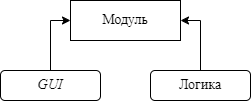

The diagram above was exported from draw.io. Its source (the exported page's mxGraphModel, read from the mxfile embedded in the PNG):
<mxGraphModel dx="1372" dy="831" grid="1" gridSize="10" guides="1" tooltips="1" connect="1" arrows="1" fold="1" page="1" pageScale="1" pageWidth="827" pageHeight="1169" math="0" shadow="0">
  <root>
    <mxCell id="0" />
    <mxCell id="1" parent="0" />
    <mxCell id="v2Im1qVC1hZDI9Ynnvnx-1" value="Модуль" style="rounded=0;whiteSpace=wrap;html=1;fontSize=14;fontFamily=Times New Roman;" parent="1" vertex="1">
      <mxGeometry x="370" y="70" width="110" height="40" as="geometry" />
    </mxCell>
    <mxCell id="v2Im1qVC1hZDI9Ynnvnx-5" style="edgeStyle=orthogonalEdgeStyle;rounded=0;orthogonalLoop=1;jettySize=auto;html=1;exitX=0.5;exitY=0;exitDx=0;exitDy=0;entryX=0;entryY=0.5;entryDx=0;entryDy=0;" parent="1" source="v2Im1qVC1hZDI9Ynnvnx-2" target="v2Im1qVC1hZDI9Ynnvnx-1" edge="1">
      <mxGeometry relative="1" as="geometry" />
    </mxCell>
    <mxCell id="v2Im1qVC1hZDI9Ynnvnx-2" value="GUI" style="rounded=1;whiteSpace=wrap;html=1;fontFamily=Times New Roman;fontSize=14;fontStyle=2" parent="1" vertex="1">
      <mxGeometry x="300" y="140" width="100" height="30" as="geometry" />
    </mxCell>
    <mxCell id="v2Im1qVC1hZDI9Ynnvnx-4" style="edgeStyle=orthogonalEdgeStyle;rounded=0;orthogonalLoop=1;jettySize=auto;html=1;exitX=0.5;exitY=0;exitDx=0;exitDy=0;entryX=1;entryY=0.5;entryDx=0;entryDy=0;" parent="1" source="v2Im1qVC1hZDI9Ynnvnx-3" target="v2Im1qVC1hZDI9Ynnvnx-1" edge="1">
      <mxGeometry relative="1" as="geometry" />
    </mxCell>
    <mxCell id="v2Im1qVC1hZDI9Ynnvnx-3" value="Логика" style="rounded=1;whiteSpace=wrap;html=1;fontFamily=Times New Roman;fontSize=14;" parent="1" vertex="1">
      <mxGeometry x="450" y="140" width="100" height="30" as="geometry" />
    </mxCell>
  </root>
</mxGraphModel>